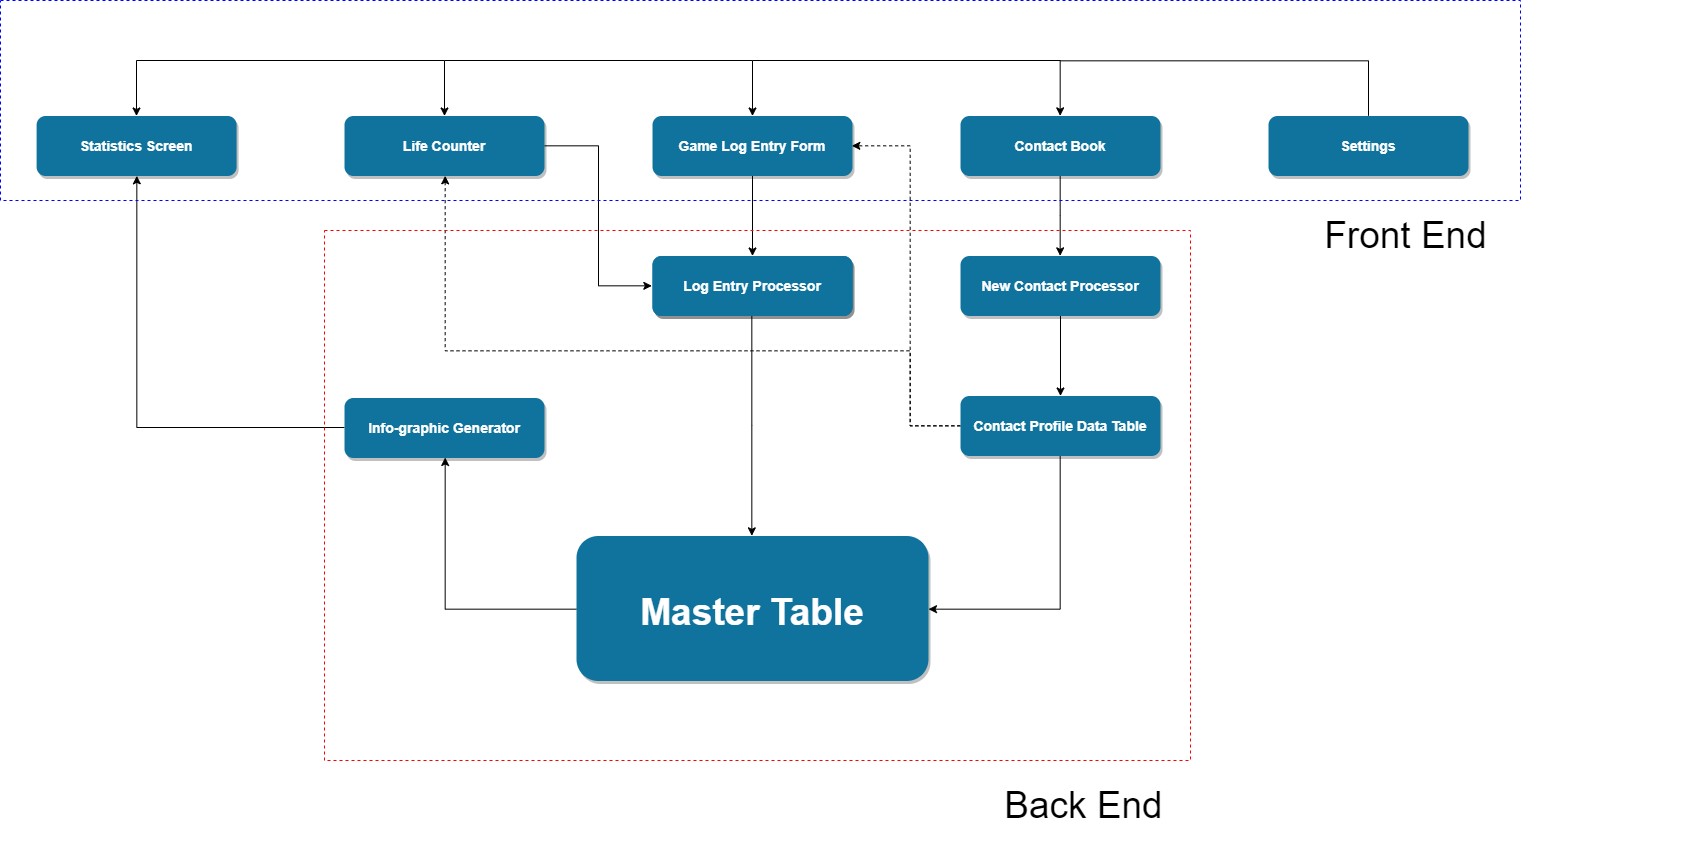

The diagram above was exported from draw.io. Its source (the exported page's mxGraphModel, read from the mxfile embedded in the PNG):
<mxGraphModel dx="1707" dy="943" grid="1" gridSize="10" guides="1" tooltips="1" connect="1" arrows="1" fold="1" page="1" pageScale="1.5" pageWidth="1169" pageHeight="827" background="#ffffff" math="0" shadow="0">
  <root>
    <mxCell id="0" />
    <mxCell id="1" parent="0" />
    <mxCell id="Jh_NlylXX4I51lNK3s2U-10" value="" style="edgeStyle=orthogonalEdgeStyle;rounded=0;orthogonalLoop=1;jettySize=auto;html=1;" edge="1" parent="1" source="2" target="Jh_NlylXX4I51lNK3s2U-9">
      <mxGeometry relative="1" as="geometry" />
    </mxCell>
    <mxCell id="2" value="Game Log Entry Form" style="rounded=1;fillColor=#10739E;strokeColor=none;shadow=1;gradientColor=none;fontStyle=1;fontColor=#FFFFFF;fontSize=14;" parent="1" vertex="1">
      <mxGeometry x="672" y="205.5" width="200" height="60" as="geometry" />
    </mxCell>
    <mxCell id="Jh_NlylXX4I51lNK3s2U-9" value="Game Log Entry Form" style="rounded=1;fillColor=#10739E;strokeColor=none;shadow=1;gradientColor=none;fontStyle=1;fontColor=#FFFFFF;fontSize=14;" vertex="1" parent="1">
      <mxGeometry x="672" y="345.5" width="200" height="60" as="geometry" />
    </mxCell>
    <mxCell id="Jh_NlylXX4I51lNK3s2U-21" style="edgeStyle=orthogonalEdgeStyle;rounded=0;orthogonalLoop=1;jettySize=auto;html=1;entryX=0.5;entryY=1;entryDx=0;entryDy=0;fontSize=37;fontColor=#FFFFFF;" edge="1" parent="1" source="6" target="AcCSPqjky7vbZOepM0cu-59">
      <mxGeometry relative="1" as="geometry" />
    </mxCell>
    <mxCell id="6" value="Master Table" style="rounded=1;fillColor=#10739E;strokeColor=none;shadow=1;gradientColor=none;fontStyle=1;fontColor=#FFFFFF;fontSize=37;" parent="1" vertex="1">
      <mxGeometry x="596" y="625.5" width="352" height="145" as="geometry" />
    </mxCell>
    <mxCell id="Jh_NlylXX4I51lNK3s2U-15" style="edgeStyle=orthogonalEdgeStyle;rounded=0;orthogonalLoop=1;jettySize=auto;html=1;entryX=0;entryY=0.5;entryDx=0;entryDy=0;" edge="1" parent="1" source="AcCSPqjky7vbZOepM0cu-55" target="AcCSPqjky7vbZOepM0cu-61">
      <mxGeometry relative="1" as="geometry" />
    </mxCell>
    <mxCell id="AcCSPqjky7vbZOepM0cu-55" value="Life Counter" style="rounded=1;fillColor=#10739E;strokeColor=none;shadow=1;gradientColor=none;fontStyle=1;fontColor=#FFFFFF;fontSize=14;" parent="1" vertex="1">
      <mxGeometry x="364" y="205.5" width="200" height="60" as="geometry" />
    </mxCell>
    <mxCell id="Jh_NlylXX4I51lNK3s2U-16" style="edgeStyle=orthogonalEdgeStyle;rounded=0;orthogonalLoop=1;jettySize=auto;html=1;entryX=0.5;entryY=0;entryDx=0;entryDy=0;" edge="1" parent="1" source="AcCSPqjky7vbZOepM0cu-56" target="AcCSPqjky7vbZOepM0cu-62">
      <mxGeometry relative="1" as="geometry" />
    </mxCell>
    <mxCell id="AcCSPqjky7vbZOepM0cu-56" value="Contact Book" style="rounded=1;fillColor=#10739E;strokeColor=none;shadow=1;gradientColor=none;fontStyle=1;fontColor=#FFFFFF;fontSize=14;" parent="1" vertex="1">
      <mxGeometry x="980" y="205.5" width="200" height="60" as="geometry" />
    </mxCell>
    <mxCell id="Jh_NlylXX4I51lNK3s2U-23" style="edgeStyle=orthogonalEdgeStyle;rounded=0;orthogonalLoop=1;jettySize=auto;html=1;entryX=0.5;entryY=0;entryDx=0;entryDy=0;fontSize=37;fontColor=#FFFFFF;exitX=0.5;exitY=0;exitDx=0;exitDy=0;" edge="1" parent="1" source="AcCSPqjky7vbZOepM0cu-57" target="AcCSPqjky7vbZOepM0cu-56">
      <mxGeometry relative="1" as="geometry">
        <Array as="points">
          <mxPoint x="1388" y="150" />
          <mxPoint x="1080" y="150" />
        </Array>
      </mxGeometry>
    </mxCell>
    <mxCell id="AcCSPqjky7vbZOepM0cu-57" value="Settings" style="rounded=1;fillColor=#10739E;strokeColor=none;shadow=1;gradientColor=none;fontStyle=1;fontColor=#FFFFFF;fontSize=14;" parent="1" vertex="1">
      <mxGeometry x="1288" y="205.5" width="200" height="60" as="geometry" />
    </mxCell>
    <mxCell id="AcCSPqjky7vbZOepM0cu-58" value="Statistics Screen" style="rounded=1;fillColor=#10739E;strokeColor=none;shadow=1;gradientColor=none;fontStyle=1;fontColor=#FFFFFF;fontSize=14;" parent="1" vertex="1">
      <mxGeometry x="56.10003662109375" y="205.5" width="200" height="60" as="geometry" />
    </mxCell>
    <mxCell id="Jh_NlylXX4I51lNK3s2U-22" style="edgeStyle=orthogonalEdgeStyle;rounded=0;orthogonalLoop=1;jettySize=auto;html=1;entryX=0.5;entryY=1;entryDx=0;entryDy=0;fontSize=37;fontColor=#FFFFFF;" edge="1" parent="1" source="AcCSPqjky7vbZOepM0cu-59" target="AcCSPqjky7vbZOepM0cu-58">
      <mxGeometry relative="1" as="geometry" />
    </mxCell>
    <mxCell id="AcCSPqjky7vbZOepM0cu-59" value="Info-graphic Generator" style="rounded=1;fillColor=#10739E;strokeColor=none;shadow=1;gradientColor=none;fontStyle=1;fontColor=#FFFFFF;fontSize=14;" parent="1" vertex="1">
      <mxGeometry x="364" y="487.5" width="200" height="60" as="geometry" />
    </mxCell>
    <mxCell id="Jh_NlylXX4I51lNK3s2U-20" style="edgeStyle=orthogonalEdgeStyle;rounded=0;orthogonalLoop=1;jettySize=auto;html=1;entryX=0.5;entryY=0;entryDx=0;entryDy=0;fontSize=37;fontColor=#FFFFFF;" edge="1" parent="1" source="AcCSPqjky7vbZOepM0cu-61" target="6">
      <mxGeometry relative="1" as="geometry" />
    </mxCell>
    <mxCell id="AcCSPqjky7vbZOepM0cu-61" value="Log Entry Processor" style="rounded=1;fillColor=#10739E;strokeColor=none;shadow=1;gradientColor=none;fontStyle=1;fontColor=#FFFFFF;fontSize=14;" parent="1" vertex="1">
      <mxGeometry x="672" y="345.5" width="200" height="60" as="geometry" />
    </mxCell>
    <mxCell id="Jh_NlylXX4I51lNK3s2U-17" style="edgeStyle=orthogonalEdgeStyle;rounded=0;orthogonalLoop=1;jettySize=auto;html=1;" edge="1" parent="1" source="AcCSPqjky7vbZOepM0cu-62" target="Jh_NlylXX4I51lNK3s2U-11">
      <mxGeometry relative="1" as="geometry" />
    </mxCell>
    <mxCell id="AcCSPqjky7vbZOepM0cu-62" value="New Contact Processor" style="rounded=1;fillColor=#10739E;strokeColor=none;shadow=1;gradientColor=none;fontStyle=1;fontColor=#FFFFFF;fontSize=14;" parent="1" vertex="1">
      <mxGeometry x="980" y="345.5" width="200" height="60" as="geometry" />
    </mxCell>
    <mxCell id="Jh_NlylXX4I51lNK3s2U-13" value="" style="edgeStyle=orthogonalEdgeStyle;rounded=0;orthogonalLoop=1;jettySize=auto;html=1;entryX=0.5;entryY=1;entryDx=0;entryDy=0;dashed=1;" edge="1" parent="1" source="Jh_NlylXX4I51lNK3s2U-11" target="AcCSPqjky7vbZOepM0cu-55">
      <mxGeometry relative="1" as="geometry">
        <Array as="points">
          <mxPoint x="930" y="516" />
          <mxPoint x="930" y="440" />
          <mxPoint x="465" y="440" />
          <mxPoint x="465" y="266" />
        </Array>
      </mxGeometry>
    </mxCell>
    <mxCell id="Jh_NlylXX4I51lNK3s2U-19" style="edgeStyle=orthogonalEdgeStyle;rounded=0;orthogonalLoop=1;jettySize=auto;html=1;exitX=0;exitY=0.5;exitDx=0;exitDy=0;entryX=1;entryY=0.5;entryDx=0;entryDy=0;dashed=1;" edge="1" parent="1" source="Jh_NlylXX4I51lNK3s2U-11" target="2">
      <mxGeometry relative="1" as="geometry">
        <Array as="points">
          <mxPoint x="930" y="516" />
          <mxPoint x="930" y="236" />
        </Array>
      </mxGeometry>
    </mxCell>
    <mxCell id="Jh_NlylXX4I51lNK3s2U-28" style="edgeStyle=orthogonalEdgeStyle;rounded=0;orthogonalLoop=1;jettySize=auto;html=1;entryX=1;entryY=0.5;entryDx=0;entryDy=0;fontSize=37;fontColor=#FFFFFF;exitX=0.5;exitY=1;exitDx=0;exitDy=0;" edge="1" parent="1" source="Jh_NlylXX4I51lNK3s2U-11" target="6">
      <mxGeometry relative="1" as="geometry" />
    </mxCell>
    <mxCell id="Jh_NlylXX4I51lNK3s2U-11" value="Contact Profile Data Table" style="rounded=1;fillColor=#10739E;strokeColor=none;shadow=1;gradientColor=none;fontStyle=1;fontColor=#FFFFFF;fontSize=14;" vertex="1" parent="1">
      <mxGeometry x="980" y="485.5" width="200" height="60" as="geometry" />
    </mxCell>
    <mxCell id="Jh_NlylXX4I51lNK3s2U-24" value="" style="endArrow=classic;html=1;fontSize=37;fontColor=#FFFFFF;entryX=0.5;entryY=0;entryDx=0;entryDy=0;rounded=0;" edge="1" parent="1" target="2">
      <mxGeometry width="50" height="50" relative="1" as="geometry">
        <mxPoint x="1080" y="150" as="sourcePoint" />
        <mxPoint x="845.4285830543155" y="80" as="targetPoint" />
        <Array as="points">
          <mxPoint x="772" y="150" />
        </Array>
      </mxGeometry>
    </mxCell>
    <mxCell id="Jh_NlylXX4I51lNK3s2U-25" value="" style="endArrow=classic;html=1;fontSize=37;fontColor=#FFFFFF;entryX=0.5;entryY=0;entryDx=0;entryDy=0;rounded=0;" edge="1" parent="1">
      <mxGeometry width="50" height="50" relative="1" as="geometry">
        <mxPoint x="772" y="150" as="sourcePoint" />
        <mxPoint x="464" y="205.5" as="targetPoint" />
        <Array as="points">
          <mxPoint x="464" y="150" />
        </Array>
      </mxGeometry>
    </mxCell>
    <mxCell id="Jh_NlylXX4I51lNK3s2U-26" value="" style="endArrow=classic;html=1;fontSize=37;fontColor=#FFFFFF;entryX=0.5;entryY=0;entryDx=0;entryDy=0;rounded=0;" edge="1" parent="1">
      <mxGeometry width="50" height="50" relative="1" as="geometry">
        <mxPoint x="464" y="150" as="sourcePoint" />
        <mxPoint x="156" y="205.5" as="targetPoint" />
        <Array as="points">
          <mxPoint x="156" y="150" />
        </Array>
      </mxGeometry>
    </mxCell>
    <mxCell id="Jh_NlylXX4I51lNK3s2U-29" value="" style="rounded=0;whiteSpace=wrap;html=1;fontSize=37;fillColor=none;dashed=1;strokeColor=#0000FF;" vertex="1" parent="1">
      <mxGeometry x="20" y="90" width="1520" height="200" as="geometry" />
    </mxCell>
    <mxCell id="Jh_NlylXX4I51lNK3s2U-32" value="&lt;font color=&quot;#000000&quot;&gt;Front End&lt;/font&gt;" style="text;html=1;strokeColor=none;fillColor=none;align=center;verticalAlign=middle;whiteSpace=wrap;rounded=0;dashed=1;fontSize=37;fontColor=#FFFFFF;" vertex="1" parent="1">
      <mxGeometry x="1140.0000406901042" y="280" width="570" height="90" as="geometry" />
    </mxCell>
    <mxCell id="Jh_NlylXX4I51lNK3s2U-33" value="" style="rounded=0;whiteSpace=wrap;html=1;dashed=1;strokeColor=#FF0000;fillColor=none;fontSize=37;fontColor=#FFFFFF;" vertex="1" parent="1">
      <mxGeometry x="344" y="320" width="866" height="530" as="geometry" />
    </mxCell>
    <mxCell id="Jh_NlylXX4I51lNK3s2U-34" value="&lt;font color=&quot;#000000&quot;&gt;Back End&lt;br&gt;&lt;/font&gt;" style="text;html=1;strokeColor=none;fillColor=none;align=center;verticalAlign=middle;whiteSpace=wrap;rounded=0;dashed=1;fontSize=37;fontColor=#FFFFFF;" vertex="1" parent="1">
      <mxGeometry x="818.0000406901042" y="849.8333333333334" width="570" height="90" as="geometry" />
    </mxCell>
  </root>
</mxGraphModel>